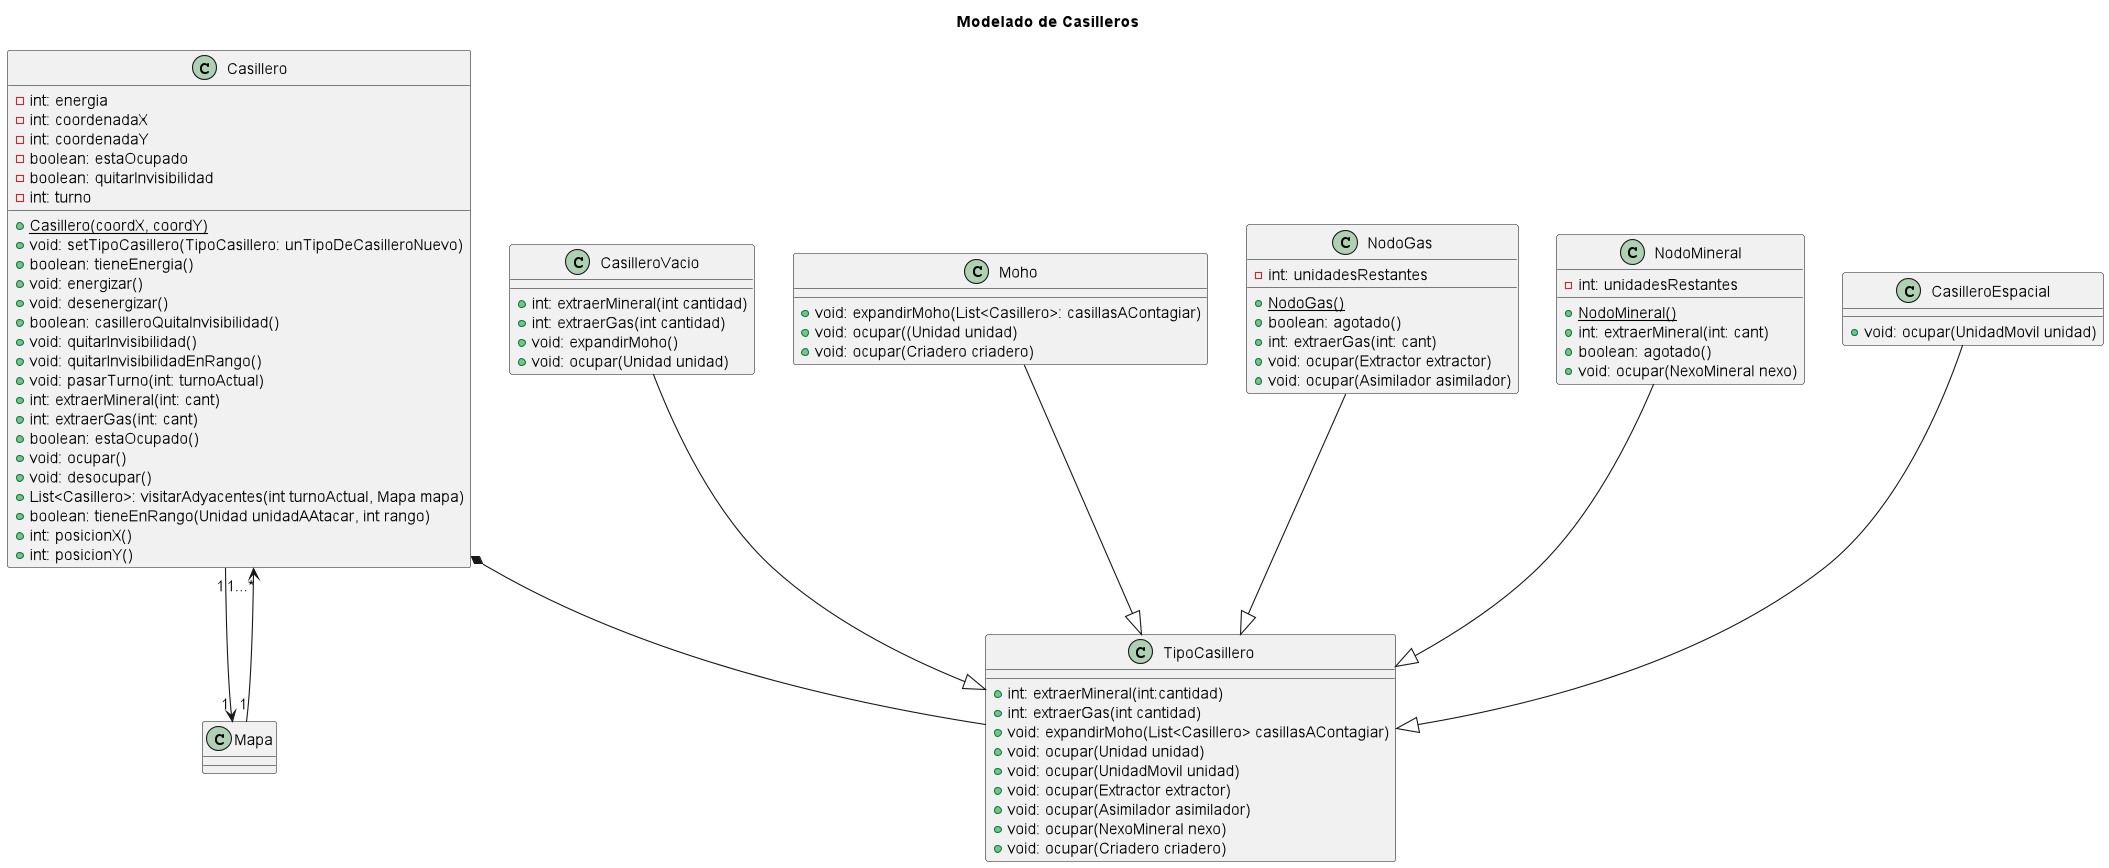

The diagram above was rendered by PlantUML. Its source (embedded in the PNG):
@startuml
title Modelado de Casilleros


class Casillero {
 - int: energia
 - int: coordenadaX
 - int: coordenadaY
 - boolean: estaOcupado
 - boolean: quitarInvisibilidad
 - int: turno

 + <u>Casillero(coordX, coordY)
 + void: setTipoCasillero(TipoCasillero: unTipoDeCasilleroNuevo)
 + boolean: tieneEnergia()
 + void: energizar()
 + void: desenergizar()
 + boolean: casilleroQuitaInvisibilidad()
 + void: quitarInvisibilidad()
 + void: quitarInvisibilidadEnRango()
 + void: pasarTurno(int: turnoActual)
 + int: extraerMineral(int: cant)
 + int: extraerGas(int: cant)
 + boolean: estaOcupado()
 + void: ocupar()
 + void: desocupar()
 + List<Casillero>: visitarAdyacentes(int turnoActual, Mapa mapa)
 + boolean: tieneEnRango(Unidad unidadAAtacar, int rango)
 + int: posicionX()
 + int: posicionY()
}





Casillero "1" --> "1"Mapa
Mapa "1"--> "1...*" Casillero
Casillero *-- TipoCasillero
CasilleroVacio --|> TipoCasillero
Moho --|> TipoCasillero
NodoGas --|> TipoCasillero
NodoMineral --|> TipoCasillero
CasilleroEspacial --|> TipoCasillero

class TipoCasillero{

 + int: extraerMineral(int:cantidad)
 + int: extraerGas(int cantidad)
 + void: expandirMoho(List<Casillero> casillasAContagiar)
 + void: ocupar(Unidad unidad)
 + void: ocupar(UnidadMovil unidad)
 + void: ocupar(Extractor extractor)
 + void: ocupar(Asimilador asimilador)
 + void: ocupar(NexoMineral nexo)
 + void: ocupar(Criadero criadero)
}


class Moho{
 + void: expandirMoho(List<Casillero>: casillasAContagiar)
 + void: ocupar((Unidad unidad)
 + void: ocupar(Criadero criadero)
}

class NodoGas{
 - int: unidadesRestantes
 + <u>NodoGas()
 + boolean: agotado()
 + int: extraerGas(int: cant)
 + void: ocupar(Extractor extractor)
 + void: ocupar(Asimilador asimilador)
}

class NodoMineral{
 - int: unidadesRestantes
 + <u>NodoMineral()
 + int: extraerMineral(int: cant)
 + boolean: agotado()
 + void: ocupar(NexoMineral nexo)
}

class CasilleroEspacial {
 + void: ocupar(UnidadMovil unidad)
}

class CasilleroVacio{
+ int: extraerMineral(int cantidad)
+ int: extraerGas(int cantidad)
+ void: expandirMoho()
+ void: ocupar(Unidad unidad)
}
@enduml